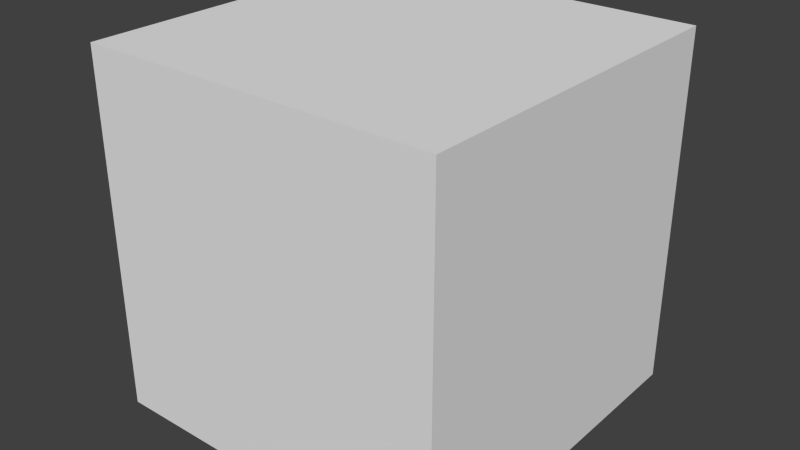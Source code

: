 # Source: v3_4_0-beta_4.blend  (saved by Blender 2.76.0; exported with 4.5.12 LTS)
import bpy
from mathutils import Matrix  # noqa: F401  (used for matrix-valued properties, if any)

bpy.ops.wm.read_factory_settings(use_empty=True)
scene = bpy.context.scene
scene.name = 'Scene'

# ---- collections
col_collection_1 = bpy.data.collections.new('Collection 1'); scene.collection.children.link(col_collection_1)

# ---- materials (node trees are filled in below, after node groups)
mat_material = bpy.data.materials.new('Material')
mat_material.alpha_threshold = 0.0
mat_material.use_transparent_shadow = False
mat_material.roughness = 0.5
mat_material.line_color = (0.0, 0.0, 0.0, 1.0)

# ---- material node trees

# ---- world
world_world = bpy.data.worlds.new('World'); scene.world = world_world
world_world.color = (0.05088, 0.05088, 0.05088)
world_world.use_sun_shadow = False
world_world.sun_shadow_jitter_overblur = 0.0
world_world.cycles.sampling_method = 'MANUAL'
world_world.cycles.sample_map_resolution = 256

# ---- meshes
me_cube = bpy.data.meshes.new('Cube')
me_cube.from_pydata([(1.0, 1.0, -1.0), (1.0, -1.0, -1.0), (-1.0, -1.0, -1.0), (-1.0, 1.0, -1.0), (1.0, 1.0, 1.0), (1.0, -1.0, 1.0), (-1.0, -1.0, 1.0), (-1.0, 1.0, 1.0)], [], [(0, 1, 2, 3), (4, 7, 6, 5), (0, 4, 5, 1), (1, 5, 6, 2), (2, 6, 7, 3), (4, 0, 3, 7)])
me_cube.materials.append(mat_material)
me_cube.use_remesh_preserve_volume = False
me_cube.use_remesh_preserve_attributes = False
me_cube.use_mirror_vertex_groups = False
me_cube.update()

# ---- objects
ob_cube = bpy.data.objects.new('Cube', me_cube)

# ---- transforms, parenting, visibility, modifiers, constraints
ob_cube.location = (0.0, 0.0, 0.0)
ob_cube.lock_rotations_4d = False
ob_cube.empty_display_type = 'ARROWS'
ob_cube.lineart.crease_threshold = 0.0

# ---- collection membership
col_collection_1.objects.link(ob_cube)

# ---- scene / render settings (as saved in the file)
scene.frame_start = 1; scene.frame_end = 250; scene.frame_set(1)
scene.render.engine = 'BLENDER_EEVEE_NEXT'
scene.render.resolution_percentage = 50
scene.render.dither_intensity = 0.0
scene.cycles.use_denoising = False
scene.cycles.samples = 10
scene.cycles.sampling_pattern = 'TABULATED_SOBOL'
scene.cycles.light_sampling_threshold = 0.0
scene.cycles.use_adaptive_sampling = False
scene.cycles.use_light_tree = False
scene.cycles.blur_glossy = 0.0
scene.cycles.pixel_filter_type = 'GAUSSIAN'
scene.cycles.sample_clamp_indirect = 0.0
scene.view_settings.view_transform = 'Standard'
bpy.context.view_layer.update()

# ---- added for rendering (the .blend has no active camera and no usable light): camera, sun
cam_auto = bpy.data.cameras.new('AutoCamera')
cam_auto.lens = 50.0
cam_auto.sensor_width = 36.0
cam_auto.clip_end = 1000.0
ob_auto_camera = bpy.data.objects.new('AutoCamera', cam_auto)
scene.collection.objects.link(ob_auto_camera)
ob_auto_camera.location = (3.20507, -3.84609, 2.56406)
ob_auto_camera.rotation_euler = (1.09748, -7.21219e-08, 0.694738)
scene.camera = ob_auto_camera
light_auto_sun = bpy.data.lights.new('AutoSun', 'SUN')
light_auto_sun.energy = 3.0
light_auto_sun.angle = 0.0523599
ob_auto_sun = bpy.data.objects.new('AutoSun', light_auto_sun)
scene.collection.objects.link(ob_auto_sun)
ob_auto_sun.rotation_euler = (0.872665, 0.174533, 0.523599)
bpy.context.view_layer.update()
